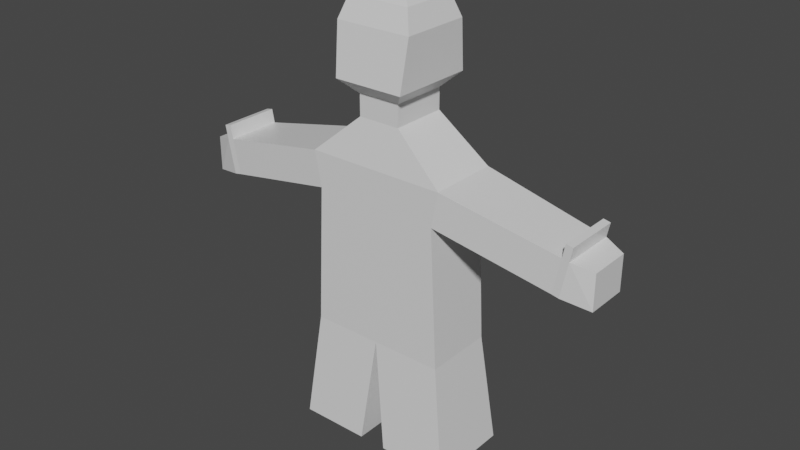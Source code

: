 # Source: Gladiator.blend  (saved by Blender 2.90.8; exported with 4.5.12 LTS)
import bpy
from mathutils import Matrix  # noqa: F401  (used for matrix-valued properties, if any)

bpy.ops.wm.read_factory_settings(use_empty=True)
scene = bpy.context.scene
scene.name = 'Scene'

# ---- collections
col_collection = bpy.data.collections.new('Collection'); scene.collection.children.link(col_collection)

# ---- materials (node trees are filled in below, after node groups)
mat_material = bpy.data.materials.new('Material')
mat_material.alpha_threshold = 0.0
mat_material.use_transparent_shadow = False
mat_material.line_color = (0.0, 0.0, 0.0, 1.0)

# ---- material node trees
mat_material.use_nodes = True; mat_material.node_tree.nodes.clear()
_N = mat_material.node_tree.nodes; _L = mat_material.node_tree.links
n0 = _N.new('ShaderNodeOutputMaterial'); n0.name = 'Material Output'; n0.location = (300, 300)
n1 = _N.new('ShaderNodeBsdfPrincipled'); n1.name = 'Principled BSDF'; n1.location = (10, 300)
n1.distribution = 'GGX'
n1.subsurface_method = 'BURLEY'
n1.inputs[2].default_value = 0.4
n1.inputs[3].default_value = 1.45
n1.inputs[27].default_value = (0.0, 0.0, 0.0, 1.0)
n1.inputs[28].default_value = 1.0
_L.new(n1.outputs[0], n0.inputs[0])
n0.is_active_output = True

# ---- world
world_world = bpy.data.worlds.new('World'); scene.world = world_world
world_world.use_nodes = True; world_world.node_tree.nodes.clear()
_N = world_world.node_tree.nodes; _L = world_world.node_tree.links
n0 = _N.new('ShaderNodeOutputWorld'); n0.name = 'World Output'; n0.location = (300, 300)
n1 = _N.new('ShaderNodeBackground'); n1.name = 'Background'; n1.location = (10, 300)
n1.inputs[0].default_value = (0.05088, 0.05088, 0.05088, 1.0)
_L.new(n1.outputs[0], n0.inputs[0])
n0.is_active_output = True
world_world.color = (0.05088, 0.05088, 0.05088)
world_world.use_sun_shadow = False
world_world.sun_shadow_jitter_overblur = 0.0

# ---- meshes
me_cube = bpy.data.meshes.new('Cube')
me_cube.from_pydata([(0.9, 0.5, 1.0), (1.0, 0.5, -1.0), (0.9, -0.5, 1.0), (1.0, -0.5, -1.0), (0.0, 0.5, 1.0), (0.0, 0.5, -1.0), (0.0, -0.5, 1.0), (0.0, -0.5, -1.0), (1.0, -0.5, 1.5), (0.0, -0.5, 1.5), (1.0, 0.5, 1.5), (0.0, 0.5, 1.5), (0.3, -0.4, 2.1), (0.0, -0.4, 2.1), (0.3, 0.4, 2.1), (0.0, 0.4, 2.1), (0.3, -0.4, 2.4), (0.0, -0.4, 2.4), (0.3, 0.4, 2.4), (0.0, 0.4, 2.4), (0.5, -0.6, 2.6), (0.0, -0.6, 2.6), (0.5, 0.6, 2.6), (0.0, 0.6, 2.6), (0.5444, -0.5, 3.3), (0.0, -0.5, 3.3), (0.5444, 0.5, 3.3), (0.0, 0.5, 3.3), (0.4444, -0.4, 3.6), (0.0, -0.4, 3.6), (0.4444, 0.4, 3.6), (0.0, 0.4, 3.6), (0.2444, -0.2, 3.7), (0.0, -0.2, 3.7), (0.2444, 0.2, 3.7), (0.0, 0.2, 3.7), (2.567, 0.4, 0.6666), (2.567, -0.4, 0.6666), (2.667, -0.4, 1.167), (2.667, 0.4, 1.167), (2.665, 0.4, 0.647), (2.665, -0.4, 0.647), (2.765, -0.4, 1.147), (2.765, 0.4, 1.147), (2.706, -0.4, 1.363), (2.706, 0.4, 1.363), (2.804, -0.4, 1.343), (2.804, 0.4, 1.343), (3.057, 0.3, 0.5685), (3.057, -0.3, 0.5685), (3.057, -0.3, 1.069), (3.057, 0.3, 1.069), (1.2, 0.6, -2.6), (1.2, -0.6, -2.6), (0.2, 0.6, -2.6), (0.2, -0.6, -2.6)], [], [(2, 0, 36, 37), (3, 2, 6, 7), (11, 9, 13, 15), (5, 1, 52, 54), (1, 0, 2, 3), (5, 4, 0, 1), (0, 4, 11, 10), (6, 2, 8, 9), (4, 6, 9, 11), (14, 15, 19, 18), (9, 8, 12, 13), (10, 11, 15, 14), (8, 10, 14, 12), (16, 18, 22, 20), (12, 14, 18, 16), (15, 13, 17, 19), (13, 12, 16, 17), (23, 21, 25, 27), (19, 17, 21, 23), (17, 16, 20, 21), (18, 19, 23, 22), (26, 27, 31, 30), (21, 20, 24, 25), (22, 23, 27, 26), (20, 22, 26, 24), (31, 29, 33, 35), (24, 26, 30, 28), (27, 25, 29, 31), (25, 24, 28, 29), (34, 35, 33, 32), (29, 28, 32, 33), (30, 31, 35, 34), (28, 30, 34, 32), (38, 37, 41, 42), (0, 10, 39, 36), (8, 2, 37, 38), (10, 8, 38, 39), (40, 43, 51, 48), (43, 39, 45, 47), (36, 39, 43, 40), (37, 36, 40, 41), (45, 44, 46, 47), (39, 38, 44, 45), (38, 42, 46, 44), (42, 43, 47, 46), (49, 48, 51, 50), (41, 40, 48, 49), (42, 41, 49, 50), (43, 42, 50, 51), (54, 52, 53, 55), (3, 7, 55, 53), (7, 5, 54, 55), (1, 3, 53, 52)])
_uv = me_cube.uv_layers.new(name='UVMap')
_uv.uv.foreach_set('vector', [0.625, 0.75, 0.625, 0.5, 0.625, 0.5, 0.625, 0.75, 0.375, 0.75, 0.625, 0.75, 0.625, 1.0, 0.375, 1.0, 0.0, 0.0, 0.0, 0.0, 0.0, 0.0, 0.0, 0.0, 0.375, 0.25, 0.375, 0.5, 0.375, 0.5, 0.375, 0.25, 0.375, 0.5, 0.625, 0.5, 0.625, 0.75, 0.375, 0.75, 0.375, 0.25, 0.625, 0.25, 0.625, 0.5, 0.375, 0.5, 0.625, 0.5, 0.625, 0.25, 0.625, 0.25, 0.625, 0.5, 0.625, 1.0, 0.625, 0.75, 0.625, 0.75, 0.625, 1.0, 0.0, 0.0, 0.0, 0.0, 0.0, 0.0, 0.0, 0.0, 0.625, 0.5, 0.625, 0.25, 0.625, 0.25, 0.625, 0.5, 0.625, 1.0, 0.625, 0.75, 0.625, 0.75, 0.625, 1.0, 0.625, 0.5, 0.625, 0.25, 0.625, 0.25, 0.625, 0.5, 0.625, 0.75, 0.625, 0.5, 0.625, 0.5, 0.625, 0.75, 0.625, 0.75, 0.625, 0.5, 0.625, 0.5, 0.625, 0.75, 0.625, 0.75, 0.625, 0.5, 0.625, 0.5, 0.625, 0.75, 0.0, 0.0, 0.0, 0.0, 0.0, 0.0, 0.0, 0.0, 0.625, 1.0, 0.625, 0.75, 0.625, 0.75, 0.625, 1.0, 0.0, 0.0, 0.0, 0.0, 0.0, 0.0, 0.0, 0.0, 0.0, 0.0, 0.0, 0.0, 0.0, 0.0, 0.0, 0.0, 0.625, 1.0, 0.625, 0.75, 0.625, 0.75, 0.625, 1.0, 0.625, 0.5, 0.625, 0.25, 0.625, 0.25, 0.625, 0.5, 0.625, 0.5, 0.625, 0.25, 0.625, 0.25, 0.625, 0.5, 0.625, 1.0, 0.625, 0.75, 0.625, 0.75, 0.625, 1.0, 0.625, 0.5, 0.625, 0.25, 0.625, 0.25, 0.625, 0.5, 0.625, 0.75, 0.625, 0.5, 0.625, 0.5, 0.625, 0.75, 0.0, 0.0, 0.0, 0.0, 0.0, 0.0, 0.0, 0.0, 0.625, 0.75, 0.625, 0.5, 0.625, 0.5, 0.625, 0.75, 0.0, 0.0, 0.0, 0.0, 0.0, 0.0, 0.0, 0.0, 0.625, 1.0, 0.625, 0.75, 0.625, 0.75, 0.625, 1.0, 0.625, 0.5, 0.875, 0.5, 0.875, 0.75, 0.625, 0.75, 0.625, 1.0, 0.625, 0.75, 0.625, 0.75, 0.625, 1.0, 0.625, 0.5, 0.625, 0.25, 0.625, 0.25, 0.625, 0.5, 0.625, 0.75, 0.625, 0.5, 0.625, 0.5, 0.625, 0.75, 0.625, 0.75, 0.625, 0.75, 0.625, 0.75, 0.625, 0.75, 0.625, 0.5, 0.625, 0.5, 0.625, 0.5, 0.625, 0.5, 0.625, 0.75, 0.625, 0.75, 0.625, 0.75, 0.625, 0.75, 0.625, 0.5, 0.625, 0.75, 0.625, 0.75, 0.625, 0.5, 0.625, 0.5, 0.625, 0.5, 0.625, 0.5, 0.625, 0.5, 0.625, 0.5, 0.625, 0.5, 0.625, 0.5, 0.625, 0.5, 0.625, 0.5, 0.625, 0.5, 0.625, 0.5, 0.625, 0.5, 0.625, 0.75, 0.625, 0.5, 0.625, 0.5, 0.625, 0.75, 0.625, 0.5, 0.625, 0.75, 0.625, 0.75, 0.625, 0.5, 0.625, 0.5, 0.625, 0.75, 0.625, 0.75, 0.625, 0.5, 0.625, 0.75, 0.625, 0.75, 0.625, 0.75, 0.625, 0.75, 0.625, 0.75, 0.625, 0.5, 0.625, 0.5, 0.625, 0.75, 0.625, 0.75, 0.625, 0.5, 0.625, 0.5, 0.625, 0.75, 0.625, 0.75, 0.625, 0.5, 0.625, 0.5, 0.625, 0.75, 0.625, 0.75, 0.625, 0.75, 0.625, 0.75, 0.625, 0.75, 0.625, 0.5, 0.625, 0.75, 0.625, 0.75, 0.625, 0.5, 0.125, 0.5, 0.375, 0.5, 0.375, 0.75, 0.125, 0.75, 0.375, 0.75, 0.375, 1.0, 0.375, 1.0, 0.375, 0.75, 0.0, 0.0, 0.0, 0.0, 0.0, 0.0, 0.0, 0.0, 0.375, 0.5, 0.375, 0.75, 0.375, 0.75, 0.375, 0.5])
me_cube.materials.append(mat_material)
me_cube.use_remesh_preserve_volume = False
me_cube.use_remesh_preserve_attributes = False
me_cube.use_mirror_y = True
me_cube.use_mirror_vertex_groups = False
me_cube.update()
arm_armature = bpy.data.armatures.new('Armature')  # bones are not reproduced

# ---- objects
ob_cube = bpy.data.objects.new('Cube', me_cube)
ob_armature = bpy.data.objects.new('Armature', arm_armature)

# ---- transforms, parenting, visibility, modifiers, constraints
ob_cube.location = (0.0, 0.0, 0.0)
ob_cube.lock_rotations_4d = False
ob_cube.empty_display_type = 'ARROWS'
ob_cube.lineart.crease_threshold = 0.0
ob_cube.use_mesh_mirror_y = True
_m = ob_cube.modifiers.new('Mirror', 'MIRROR')
ob_armature.location = (0.0, 0.0, 0.0)
ob_armature.lineart.crease_threshold = 0.0

# ---- collection membership
col_collection.objects.link(ob_cube)
col_collection.objects.link(ob_armature)

# ---- scene / render settings (as saved in the file)
scene.frame_start = 1; scene.frame_end = 250; scene.frame_set(1)
scene.render.engine = 'BLENDER_EEVEE_NEXT'
scene.cycles.use_denoising = False
scene.cycles.samples = 128
scene.cycles.sampling_pattern = 'TABULATED_SOBOL'
scene.cycles.use_adaptive_sampling = False
scene.cycles.use_light_tree = False
scene.view_settings.view_transform = 'Filmic'
bpy.context.view_layer.update()

# ---- added for rendering (the .blend has no active camera and no usable light): camera, sun
cam_auto = bpy.data.cameras.new('AutoCamera')
cam_auto.lens = 50.0
cam_auto.sensor_width = 36.0
cam_auto.clip_end = 1000.0
ob_auto_camera = bpy.data.objects.new('AutoCamera', cam_auto)
scene.collection.objects.link(ob_auto_camera)
ob_auto_camera.location = (8.19844, -9.83813, 7.10875)
ob_auto_camera.rotation_euler = (1.09748, -7.21219e-08, 0.694738)
scene.camera = ob_auto_camera
light_auto_sun = bpy.data.lights.new('AutoSun', 'SUN')
light_auto_sun.energy = 3.0
light_auto_sun.angle = 0.0523599
ob_auto_sun = bpy.data.objects.new('AutoSun', light_auto_sun)
scene.collection.objects.link(ob_auto_sun)
ob_auto_sun.rotation_euler = (0.872665, 0.174533, 0.523599)
bpy.context.view_layer.update()
